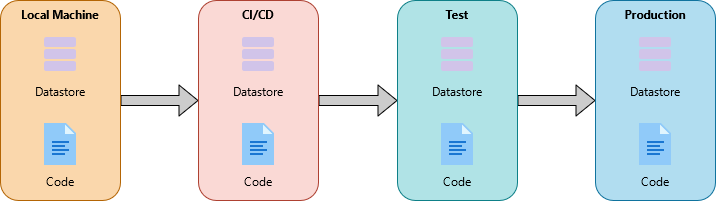

The diagram above was exported from draw.io. Its source (the exported page's mxGraphModel, read from the mxfile embedded in the PNG):
<mxGraphModel dx="1550" dy="863" grid="1" gridSize="10" guides="1" tooltips="1" connect="1" arrows="1" fold="1" page="1" pageScale="1" pageWidth="1169" pageHeight="827" math="0" shadow="0">
  <root>
    <mxCell id="0" />
    <mxCell id="1" parent="0" />
    <mxCell id="2" value="" style="shape=flexArrow;endArrow=classic;html=1;fontFamily=Segoe UI;entryX=0;entryY=0.5;entryDx=0;entryDy=0;exitX=1;exitY=0.5;exitDx=0;exitDy=0;fillColor=#CCCCCC;" edge="1" source="6" target="10" parent="1">
      <mxGeometry width="50" height="50" relative="1" as="geometry">
        <mxPoint x="165" y="850" as="sourcePoint" />
        <mxPoint x="215" y="800" as="targetPoint" />
      </mxGeometry>
    </mxCell>
    <mxCell id="3" value="" style="shape=flexArrow;endArrow=classic;html=1;fontFamily=Segoe UI;entryX=0;entryY=0.5;entryDx=0;entryDy=0;exitX=1;exitY=0.5;exitDx=0;exitDy=0;fillColor=#CCCCCC;" edge="1" source="10" target="14" parent="1">
      <mxGeometry width="50" height="50" relative="1" as="geometry">
        <mxPoint x="230" y="570" as="sourcePoint" />
        <mxPoint x="305" y="570" as="targetPoint" />
      </mxGeometry>
    </mxCell>
    <mxCell id="4" value="" style="shape=flexArrow;endArrow=classic;html=1;fontFamily=Segoe UI;entryX=0;entryY=0.5;entryDx=0;entryDy=0;exitX=1;exitY=0.5;exitDx=0;exitDy=0;fillColor=#CCCCCC;" edge="1" source="14" target="18" parent="1">
      <mxGeometry width="50" height="50" relative="1" as="geometry">
        <mxPoint x="240" y="580" as="sourcePoint" />
        <mxPoint x="315" y="580" as="targetPoint" />
      </mxGeometry>
    </mxCell>
    <mxCell id="5" value="" style="group" vertex="1" connectable="0" parent="1">
      <mxGeometry x="110" y="470" width="120" height="200" as="geometry" />
    </mxCell>
    <mxCell id="6" value="&lt;div&gt;Local Machine&lt;/div&gt;" style="rounded=1;whiteSpace=wrap;html=1;verticalAlign=top;fillColor=#fad7ac;strokeColor=#b46504;fontFamily=Segoe UI;fontStyle=1" vertex="1" parent="5">
      <mxGeometry width="120" height="200" as="geometry" />
    </mxCell>
    <mxCell id="7" value="Datastore" style="shape=image;verticalLabelPosition=bottom;verticalAlign=top;imageAspect=0;aspect=fixed;image=data:image/svg+xml,(base64 omitted: 660 chars);fontFamily=Segoe UI;" vertex="1" parent="5">
      <mxGeometry x="36" y="30" width="48" height="48" as="geometry" />
    </mxCell>
    <mxCell id="8" value="Code" style="shape=image;verticalLabelPosition=bottom;verticalAlign=top;imageAspect=0;aspect=fixed;image=data:image/svg+xml,(base64 omitted: 688 chars);fontFamily=Segoe UI;" vertex="1" parent="5">
      <mxGeometry x="36" y="120" width="48" height="48" as="geometry" />
    </mxCell>
    <mxCell id="9" value="" style="group" vertex="1" connectable="0" parent="1">
      <mxGeometry x="308" y="470" width="120" height="200" as="geometry" />
    </mxCell>
    <mxCell id="10" value="CI/CD" style="rounded=1;whiteSpace=wrap;html=1;verticalAlign=top;fillColor=#fad9d5;strokeColor=#ae4132;fontFamily=Segoe UI;fontStyle=1" vertex="1" parent="9">
      <mxGeometry width="120" height="200" as="geometry" />
    </mxCell>
    <mxCell id="11" value="Datastore" style="shape=image;verticalLabelPosition=bottom;verticalAlign=top;imageAspect=0;aspect=fixed;image=data:image/svg+xml,(base64 omitted: 660 chars);fontFamily=Segoe UI;" vertex="1" parent="9">
      <mxGeometry x="36" y="30" width="48" height="48" as="geometry" />
    </mxCell>
    <mxCell id="12" value="Code" style="shape=image;verticalLabelPosition=bottom;verticalAlign=top;imageAspect=0;aspect=fixed;image=data:image/svg+xml,(base64 omitted: 688 chars);fontFamily=Segoe UI;" vertex="1" parent="9">
      <mxGeometry x="36" y="120" width="48" height="48" as="geometry" />
    </mxCell>
    <mxCell id="13" value="" style="group" vertex="1" connectable="0" parent="1">
      <mxGeometry x="507" y="470" width="120" height="200" as="geometry" />
    </mxCell>
    <mxCell id="14" value="Test" style="rounded=1;whiteSpace=wrap;html=1;verticalAlign=top;fillColor=#b0e3e6;strokeColor=#0e8088;fontFamily=Segoe UI;fontStyle=1" vertex="1" parent="13">
      <mxGeometry width="120" height="200" as="geometry" />
    </mxCell>
    <mxCell id="15" value="Datastore" style="shape=image;verticalLabelPosition=bottom;verticalAlign=top;imageAspect=0;aspect=fixed;image=data:image/svg+xml,(base64 omitted: 660 chars);fontFamily=Segoe UI;" vertex="1" parent="13">
      <mxGeometry x="36" y="30" width="48" height="48" as="geometry" />
    </mxCell>
    <mxCell id="16" value="Code" style="shape=image;verticalLabelPosition=bottom;verticalAlign=top;imageAspect=0;aspect=fixed;image=data:image/svg+xml,(base64 omitted: 688 chars);fontFamily=Segoe UI;" vertex="1" parent="13">
      <mxGeometry x="36" y="120" width="48" height="48" as="geometry" />
    </mxCell>
    <mxCell id="17" value="" style="group" vertex="1" connectable="0" parent="1">
      <mxGeometry x="705" y="470" width="120" height="200" as="geometry" />
    </mxCell>
    <mxCell id="18" value="&lt;div&gt;Production&lt;/div&gt;" style="rounded=1;whiteSpace=wrap;html=1;verticalAlign=top;fillColor=#b1ddf0;strokeColor=#10739e;fontFamily=Segoe UI;fontStyle=1" vertex="1" parent="17">
      <mxGeometry width="120" height="200" as="geometry" />
    </mxCell>
    <mxCell id="19" value="Datastore" style="shape=image;verticalLabelPosition=bottom;verticalAlign=top;imageAspect=0;aspect=fixed;image=data:image/svg+xml,(base64 omitted: 660 chars);fontFamily=Segoe UI;" vertex="1" parent="17">
      <mxGeometry x="36" y="30" width="48" height="48" as="geometry" />
    </mxCell>
    <mxCell id="20" value="Code" style="shape=image;verticalLabelPosition=bottom;verticalAlign=top;imageAspect=0;aspect=fixed;image=data:image/svg+xml,(base64 omitted: 688 chars);fontFamily=Segoe UI;" vertex="1" parent="17">
      <mxGeometry x="36" y="120" width="48" height="48" as="geometry" />
    </mxCell>
  </root>
</mxGraphModel>